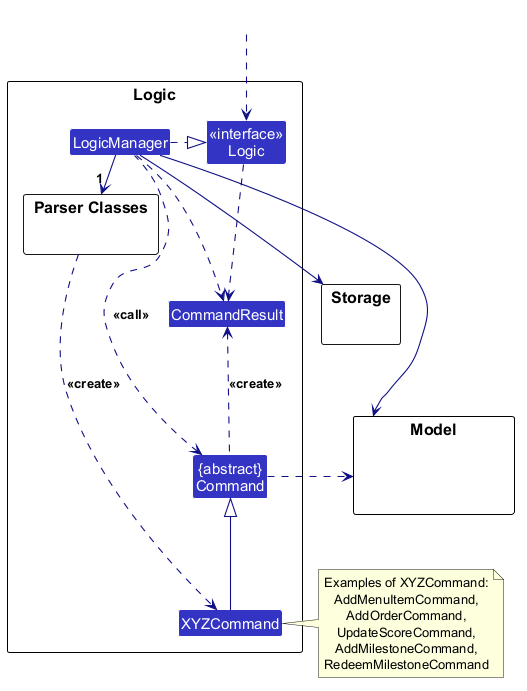

The diagram above was rendered by PlantUML. Its source (embedded in the PNG):
@startuml
!include style.puml
skinparam arrowThickness 1.1
skinparam arrowColor LOGIC_COLOR_T4
skinparam classBackgroundColor LOGIC_COLOR

package Logic as LogicPackage {

package "Parser Classes" as ParserClasses{
}
Class XYZCommand
Class CommandResult
Class "{abstract}\nCommand" as Command


Class "<<interface>>\nLogic" as Logic
Class LogicManager
}

package Model {
Class HiddenModel #FFFFFF
}

package Storage {
}

Class HiddenOutside #FFFFFF
HiddenOutside ..> Logic

LogicManager .right.|> Logic
LogicManager -right->"1" ParserClasses
ParserClasses ..> XYZCommand : <<create>>

XYZCommand -up-|> Command
LogicManager .left.> Command : <<call>>

LogicManager --> Model
LogicManager --> Storage
Storage --[hidden] Model
Command .[hidden]up.> Storage
Command .right.> Model
note right of XYZCommand
  Examples of XYZCommand:
  AddMenuItemCommand,
  AddOrderCommand,
  UpdateScoreCommand,
  AddMilestoneCommand,
  RedeemMilestoneCommand
end note

Logic ..> CommandResult
LogicManager .down.> CommandResult
Command .up.> CommandResult : <<create>>
@enduml